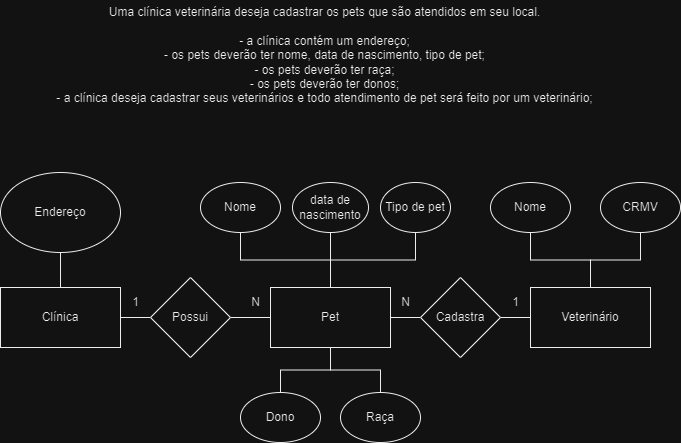

The diagram above was exported from draw.io. Its source (the exported page's mxGraphModel, read from the mxfile embedded in the PNG):
<mxGraphModel dx="1049" dy="621" grid="1" gridSize="10" guides="1" tooltips="1" connect="1" arrows="1" fold="1" page="1" pageScale="1" pageWidth="827" pageHeight="1169" math="0" shadow="0">
  <root>
    <mxCell id="0" />
    <mxCell id="1" parent="0" />
    <mxCell id="etLmmfsHEsekf192ePTm-1" value="&lt;div&gt;Uma clínica veterinária deseja cadastrar os pets que são atendidos em seu local.&lt;/div&gt;&lt;div&gt;&lt;br&gt;&lt;/div&gt;&lt;div&gt;- a clínica contém um endereço;&lt;/div&gt;&lt;div&gt;- os pets deverão ter nome, data de nascimento, tipo de pet;&lt;/div&gt;&lt;div&gt;- os pets deverão ter raça;&lt;/div&gt;&lt;div&gt;- os pets deverão ter donos;&lt;/div&gt;&lt;div&gt;- a clínica deseja cadastrar seus veterinários e todo atendimento de pet será feito por um veterinário;&lt;/div&gt;" style="text;html=1;align=center;verticalAlign=middle;resizable=0;points=[];autosize=1;strokeColor=none;fillColor=none;" vertex="1" parent="1">
      <mxGeometry x="134" y="48" width="560" height="110" as="geometry" />
    </mxCell>
    <mxCell id="etLmmfsHEsekf192ePTm-15" style="edgeStyle=orthogonalEdgeStyle;rounded=0;orthogonalLoop=1;jettySize=auto;html=1;exitX=1;exitY=0.5;exitDx=0;exitDy=0;entryX=0;entryY=0.5;entryDx=0;entryDy=0;endArrow=none;endFill=0;" edge="1" parent="1" source="etLmmfsHEsekf192ePTm-2" target="etLmmfsHEsekf192ePTm-13">
      <mxGeometry relative="1" as="geometry" />
    </mxCell>
    <mxCell id="etLmmfsHEsekf192ePTm-26" style="edgeStyle=orthogonalEdgeStyle;rounded=0;orthogonalLoop=1;jettySize=auto;html=1;exitX=0.5;exitY=0;exitDx=0;exitDy=0;entryX=0.5;entryY=1;entryDx=0;entryDy=0;endArrow=none;endFill=0;" edge="1" parent="1" source="etLmmfsHEsekf192ePTm-2" target="etLmmfsHEsekf192ePTm-3">
      <mxGeometry relative="1" as="geometry" />
    </mxCell>
    <mxCell id="etLmmfsHEsekf192ePTm-2" value="Clínica" style="rounded=0;whiteSpace=wrap;html=1;" vertex="1" parent="1">
      <mxGeometry x="90" y="335" width="120" height="60" as="geometry" />
    </mxCell>
    <mxCell id="etLmmfsHEsekf192ePTm-3" value="Endereço" style="ellipse;whiteSpace=wrap;html=1;" vertex="1" parent="1">
      <mxGeometry x="90" y="220" width="120" height="80" as="geometry" />
    </mxCell>
    <mxCell id="etLmmfsHEsekf192ePTm-17" style="edgeStyle=orthogonalEdgeStyle;rounded=0;orthogonalLoop=1;jettySize=auto;html=1;exitX=1;exitY=0.5;exitDx=0;exitDy=0;entryX=0;entryY=0.5;entryDx=0;entryDy=0;endArrow=none;endFill=0;" edge="1" parent="1" source="etLmmfsHEsekf192ePTm-4" target="etLmmfsHEsekf192ePTm-14">
      <mxGeometry relative="1" as="geometry" />
    </mxCell>
    <mxCell id="etLmmfsHEsekf192ePTm-23" style="edgeStyle=orthogonalEdgeStyle;rounded=0;orthogonalLoop=1;jettySize=auto;html=1;exitX=0.5;exitY=0;exitDx=0;exitDy=0;entryX=0.5;entryY=1;entryDx=0;entryDy=0;endArrow=none;endFill=0;" edge="1" parent="1" source="etLmmfsHEsekf192ePTm-4" target="etLmmfsHEsekf192ePTm-6">
      <mxGeometry relative="1" as="geometry" />
    </mxCell>
    <mxCell id="etLmmfsHEsekf192ePTm-24" style="edgeStyle=orthogonalEdgeStyle;rounded=0;orthogonalLoop=1;jettySize=auto;html=1;exitX=0.5;exitY=0;exitDx=0;exitDy=0;entryX=0.5;entryY=1;entryDx=0;entryDy=0;endArrow=none;endFill=0;" edge="1" parent="1" source="etLmmfsHEsekf192ePTm-4" target="etLmmfsHEsekf192ePTm-7">
      <mxGeometry relative="1" as="geometry" />
    </mxCell>
    <mxCell id="etLmmfsHEsekf192ePTm-25" style="edgeStyle=orthogonalEdgeStyle;rounded=0;orthogonalLoop=1;jettySize=auto;html=1;exitX=0.5;exitY=0;exitDx=0;exitDy=0;entryX=0.5;entryY=1;entryDx=0;entryDy=0;endArrow=none;endFill=0;" edge="1" parent="1" source="etLmmfsHEsekf192ePTm-4" target="etLmmfsHEsekf192ePTm-5">
      <mxGeometry relative="1" as="geometry" />
    </mxCell>
    <mxCell id="etLmmfsHEsekf192ePTm-29" style="edgeStyle=orthogonalEdgeStyle;rounded=0;orthogonalLoop=1;jettySize=auto;html=1;exitX=0.5;exitY=1;exitDx=0;exitDy=0;entryX=0.5;entryY=0;entryDx=0;entryDy=0;endArrow=none;endFill=0;" edge="1" parent="1" source="etLmmfsHEsekf192ePTm-4" target="etLmmfsHEsekf192ePTm-27">
      <mxGeometry relative="1" as="geometry" />
    </mxCell>
    <mxCell id="etLmmfsHEsekf192ePTm-30" style="edgeStyle=orthogonalEdgeStyle;rounded=0;orthogonalLoop=1;jettySize=auto;html=1;exitX=0.5;exitY=1;exitDx=0;exitDy=0;entryX=0.5;entryY=0;entryDx=0;entryDy=0;endArrow=none;endFill=0;" edge="1" parent="1" source="etLmmfsHEsekf192ePTm-4" target="etLmmfsHEsekf192ePTm-28">
      <mxGeometry relative="1" as="geometry" />
    </mxCell>
    <mxCell id="etLmmfsHEsekf192ePTm-4" value="Pet" style="rounded=0;whiteSpace=wrap;html=1;" vertex="1" parent="1">
      <mxGeometry x="360" y="335" width="120" height="60" as="geometry" />
    </mxCell>
    <mxCell id="etLmmfsHEsekf192ePTm-5" value="Nome" style="ellipse;whiteSpace=wrap;html=1;" vertex="1" parent="1">
      <mxGeometry x="290" y="230" width="80" height="50" as="geometry" />
    </mxCell>
    <mxCell id="etLmmfsHEsekf192ePTm-6" value="data de nascimento" style="ellipse;whiteSpace=wrap;html=1;" vertex="1" parent="1">
      <mxGeometry x="382" y="230" width="76" height="50" as="geometry" />
    </mxCell>
    <mxCell id="etLmmfsHEsekf192ePTm-7" value="Tipo de pet" style="ellipse;whiteSpace=wrap;html=1;" vertex="1" parent="1">
      <mxGeometry x="470" y="230" width="70" height="50" as="geometry" />
    </mxCell>
    <mxCell id="etLmmfsHEsekf192ePTm-11" style="edgeStyle=orthogonalEdgeStyle;rounded=0;orthogonalLoop=1;jettySize=auto;html=1;exitX=0.5;exitY=0;exitDx=0;exitDy=0;entryX=0.5;entryY=1;entryDx=0;entryDy=0;endArrow=none;endFill=0;" edge="1" parent="1" source="etLmmfsHEsekf192ePTm-8" target="etLmmfsHEsekf192ePTm-9">
      <mxGeometry relative="1" as="geometry" />
    </mxCell>
    <mxCell id="etLmmfsHEsekf192ePTm-8" value="Veterinário" style="rounded=0;whiteSpace=wrap;html=1;" vertex="1" parent="1">
      <mxGeometry x="620" y="335" width="120" height="60" as="geometry" />
    </mxCell>
    <mxCell id="etLmmfsHEsekf192ePTm-9" value="Nome" style="ellipse;whiteSpace=wrap;html=1;" vertex="1" parent="1">
      <mxGeometry x="580" y="230" width="80" height="50" as="geometry" />
    </mxCell>
    <mxCell id="etLmmfsHEsekf192ePTm-12" style="edgeStyle=orthogonalEdgeStyle;rounded=0;orthogonalLoop=1;jettySize=auto;html=1;exitX=0.5;exitY=1;exitDx=0;exitDy=0;entryX=0.5;entryY=0;entryDx=0;entryDy=0;endArrow=none;endFill=0;" edge="1" parent="1" source="etLmmfsHEsekf192ePTm-10" target="etLmmfsHEsekf192ePTm-8">
      <mxGeometry relative="1" as="geometry" />
    </mxCell>
    <mxCell id="etLmmfsHEsekf192ePTm-10" value="CRMV" style="ellipse;whiteSpace=wrap;html=1;" vertex="1" parent="1">
      <mxGeometry x="690" y="230" width="80" height="50" as="geometry" />
    </mxCell>
    <mxCell id="etLmmfsHEsekf192ePTm-16" style="edgeStyle=orthogonalEdgeStyle;rounded=0;orthogonalLoop=1;jettySize=auto;html=1;exitX=1;exitY=0.5;exitDx=0;exitDy=0;entryX=0;entryY=0.5;entryDx=0;entryDy=0;endArrow=none;endFill=0;" edge="1" parent="1" source="etLmmfsHEsekf192ePTm-13" target="etLmmfsHEsekf192ePTm-4">
      <mxGeometry relative="1" as="geometry" />
    </mxCell>
    <mxCell id="etLmmfsHEsekf192ePTm-13" value="Possui" style="rhombus;whiteSpace=wrap;html=1;" vertex="1" parent="1">
      <mxGeometry x="240" y="325" width="80" height="80" as="geometry" />
    </mxCell>
    <mxCell id="etLmmfsHEsekf192ePTm-18" style="edgeStyle=orthogonalEdgeStyle;rounded=0;orthogonalLoop=1;jettySize=auto;html=1;exitX=1;exitY=0.5;exitDx=0;exitDy=0;entryX=0;entryY=0.5;entryDx=0;entryDy=0;endArrow=none;endFill=0;" edge="1" parent="1" source="etLmmfsHEsekf192ePTm-14" target="etLmmfsHEsekf192ePTm-8">
      <mxGeometry relative="1" as="geometry" />
    </mxCell>
    <mxCell id="etLmmfsHEsekf192ePTm-14" value="Cadastra" style="rhombus;whiteSpace=wrap;html=1;" vertex="1" parent="1">
      <mxGeometry x="510" y="325" width="80" height="80" as="geometry" />
    </mxCell>
    <mxCell id="etLmmfsHEsekf192ePTm-19" value="1" style="text;html=1;align=center;verticalAlign=middle;resizable=0;points=[];autosize=1;strokeColor=none;fillColor=none;" vertex="1" parent="1">
      <mxGeometry x="590" y="335" width="30" height="30" as="geometry" />
    </mxCell>
    <mxCell id="etLmmfsHEsekf192ePTm-20" value="N" style="text;html=1;align=center;verticalAlign=middle;resizable=0;points=[];autosize=1;strokeColor=none;fillColor=none;" vertex="1" parent="1">
      <mxGeometry x="480" y="335" width="30" height="30" as="geometry" />
    </mxCell>
    <mxCell id="etLmmfsHEsekf192ePTm-21" value="N" style="text;html=1;align=center;verticalAlign=middle;resizable=0;points=[];autosize=1;strokeColor=none;fillColor=none;" vertex="1" parent="1">
      <mxGeometry x="330" y="335" width="30" height="30" as="geometry" />
    </mxCell>
    <mxCell id="etLmmfsHEsekf192ePTm-22" value="1" style="text;html=1;align=center;verticalAlign=middle;resizable=0;points=[];autosize=1;strokeColor=none;fillColor=none;" vertex="1" parent="1">
      <mxGeometry x="210" y="335" width="30" height="30" as="geometry" />
    </mxCell>
    <mxCell id="etLmmfsHEsekf192ePTm-27" value="Dono" style="ellipse;whiteSpace=wrap;html=1;" vertex="1" parent="1">
      <mxGeometry x="330" y="440" width="80" height="50" as="geometry" />
    </mxCell>
    <mxCell id="etLmmfsHEsekf192ePTm-28" value="Raça" style="ellipse;whiteSpace=wrap;html=1;" vertex="1" parent="1">
      <mxGeometry x="430" y="440" width="80" height="50" as="geometry" />
    </mxCell>
  </root>
</mxGraphModel>